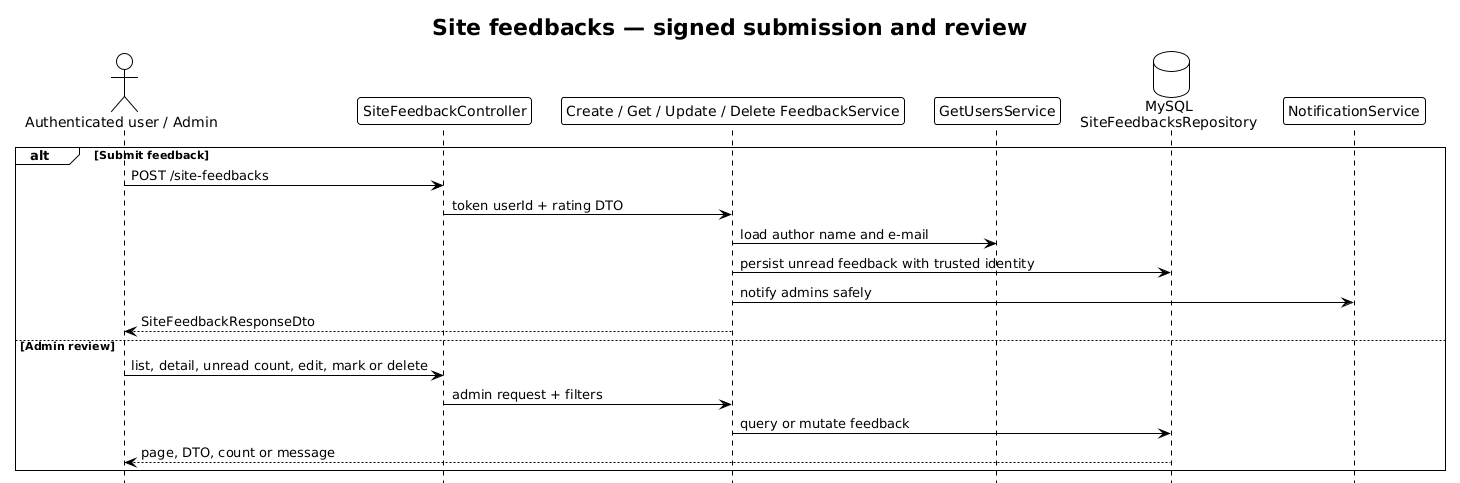

The diagram above was rendered by PlantUML. Its source (embedded in the PNG):
@startuml Site Feedbacks Flow - Clubinho NIB API
!theme plain
hide footbox
title Site feedbacks — signed submission and review

actor "Authenticated user / Admin" as Client
participant SiteFeedbackController as Controller
participant "Create / Get / Update / Delete FeedbackService" as Service
participant GetUsersService as Users
database "MySQL\nSiteFeedbacksRepository" as Repository
participant NotificationService as Notify

alt Submit feedback
  Client -> Controller : POST /site-feedbacks
  Controller -> Service : token userId + rating DTO
  Service -> Users : load author name and e-mail
  Service -> Repository : persist unread feedback with trusted identity
  Service -> Notify : notify admins safely
  Service --> Client : SiteFeedbackResponseDto
else Admin review
  Client -> Controller : list, detail, unread count, edit, mark or delete
  Controller -> Service : admin request + filters
  Service -> Repository : query or mutate feedback
  Repository --> Client : page, DTO, count or message
end
@enduml